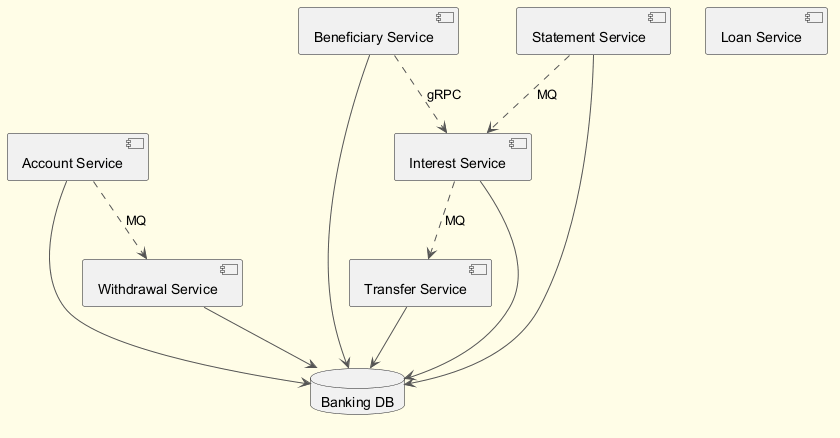

The diagram above was rendered by PlantUML. Its source (embedded in the PNG):
@startuml
skinparam backgroundColor #FFFDE7
skinparam classBackgroundColor #FFF9C4
skinparam classBorderColor #F57F17
skinparam ArrowColor #555555
component "Withdrawal Service" as C_WithdrawalService
component "Transfer Service" as C_TransferService
component "Account Service" as C_AccountService
component "Interest Service" as C_InterestService
component "Loan Service" as C_LoanService
component "Beneficiary Service" as C_BeneficiaryService
component "Statement Service" as C_StatementService
database "Banking DB" as DB_banking
C_WithdrawalService --> DB_banking
C_TransferService --> DB_banking
C_AccountService --> DB_banking
C_InterestService --> DB_banking
C_BeneficiaryService --> DB_banking
C_StatementService --> DB_banking
C_InterestService ..> C_TransferService : MQ
C_StatementService ..> C_InterestService : MQ
C_BeneficiaryService ..> C_InterestService : gRPC
C_AccountService ..> C_WithdrawalService : MQ
@enduml